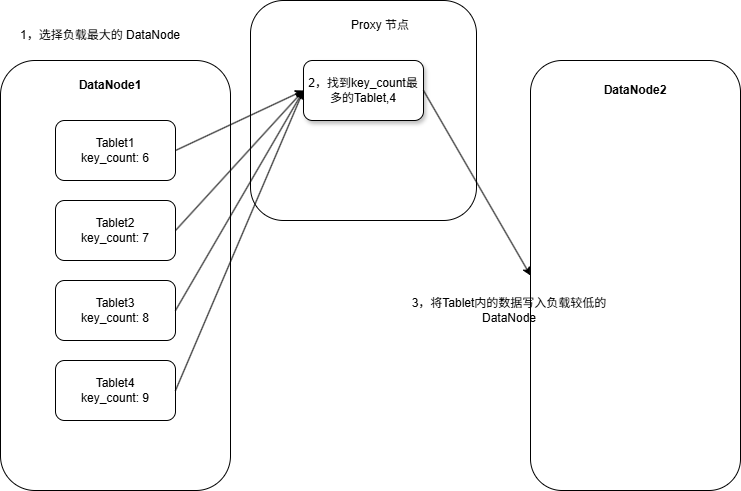

The diagram above was exported from draw.io. Its source (the exported page's mxGraphModel, read from the mxfile embedded in the PNG):
<mxGraphModel dx="1022" dy="564" grid="1" gridSize="10" guides="1" tooltips="1" connect="1" arrows="1" fold="1" page="1" pageScale="1" pageWidth="827" pageHeight="1169" background="#ffffff" math="0" shadow="0">
  <root>
    <mxCell id="0" />
    <mxCell id="1" parent="0" />
    <mxCell id="eWDaYc8KhMPcgifAL-Ko-1" parent="1" style="rounded=1;whiteSpace=wrap;html=1;" value="" vertex="1">
      <mxGeometry height="430" width="230" x="20" y="70" as="geometry" />
    </mxCell>
    <mxCell id="eWDaYc8KhMPcgifAL-Ko-2" parent="1" style="text;html=1;whiteSpace=wrap;strokeColor=none;fillColor=none;align=center;verticalAlign=middle;rounded=0;" value="1，选择负载最大的 DataNode" vertex="1">
      <mxGeometry height="30" width="180" x="30" y="30" as="geometry" />
    </mxCell>
    <mxCell id="eWDaYc8KhMPcgifAL-Ko-3" parent="1" style="rounded=1;whiteSpace=wrap;html=1;" value="Tablet1&lt;br&gt;key_count: 6" vertex="1">
      <mxGeometry height="60" width="120" x="75" y="130" as="geometry" />
    </mxCell>
    <mxCell id="eWDaYc8KhMPcgifAL-Ko-4" parent="1" style="rounded=1;whiteSpace=wrap;html=1;" value="Tablet2&lt;div&gt;key_count: 7&lt;/div&gt;" vertex="1">
      <mxGeometry height="60" width="120" x="75" y="210" as="geometry" />
    </mxCell>
    <mxCell id="eWDaYc8KhMPcgifAL-Ko-5" parent="1" style="rounded=1;whiteSpace=wrap;html=1;" value="Tablet3&lt;div&gt;key_count: 8&lt;/div&gt;" vertex="1">
      <mxGeometry height="60" width="120" x="75" y="290" as="geometry" />
    </mxCell>
    <mxCell id="eWDaYc8KhMPcgifAL-Ko-6" parent="1" style="rounded=1;whiteSpace=wrap;html=1;" value="Tablet4&lt;div&gt;key_count: 9&lt;/div&gt;" vertex="1">
      <mxGeometry height="60" width="120" x="75" y="370" as="geometry" />
    </mxCell>
    <mxCell id="eWDaYc8KhMPcgifAL-Ko-14" parent="1" style="rounded=1;whiteSpace=wrap;html=1;" value="" vertex="1">
      <mxGeometry height="220" width="226" x="270" y="10" as="geometry" />
    </mxCell>
    <mxCell id="eWDaYc8KhMPcgifAL-Ko-15" parent="1" style="text;html=1;whiteSpace=wrap;strokeColor=none;fillColor=none;align=center;verticalAlign=middle;rounded=0;" value="Proxy 节点" vertex="1">
      <mxGeometry height="30" width="60" x="370" y="20" as="geometry" />
    </mxCell>
    <mxCell id="eWDaYc8KhMPcgifAL-Ko-7" parent="1" style="rounded=1;whiteSpace=wrap;html=1;shadow=1;" value="2，找到key_count最多的Tablet,4" vertex="1">
      <mxGeometry height="60" width="120" x="323" y="70" as="geometry" />
    </mxCell>
    <mxCell id="eWDaYc8KhMPcgifAL-Ko-11" edge="1" parent="1" source="eWDaYc8KhMPcgifAL-Ko-5" style="endArrow=classic;html=1;rounded=0;exitX=1;exitY=0.5;exitDx=0;exitDy=0;entryX=0;entryY=0.5;entryDx=0;entryDy=0;" target="eWDaYc8KhMPcgifAL-Ko-7" value="">
      <mxGeometry height="50" relative="1" width="50" as="geometry">
        <mxPoint x="390" y="300" as="sourcePoint" />
        <mxPoint x="440" y="250" as="targetPoint" />
      </mxGeometry>
    </mxCell>
    <mxCell id="eWDaYc8KhMPcgifAL-Ko-8" edge="1" parent="1" source="eWDaYc8KhMPcgifAL-Ko-3" style="endArrow=classic;html=1;rounded=0;entryX=0;entryY=0.5;entryDx=0;entryDy=0;exitX=1;exitY=0.5;exitDx=0;exitDy=0;" target="eWDaYc8KhMPcgifAL-Ko-7" value="">
      <mxGeometry height="50" relative="1" width="50" as="geometry">
        <mxPoint x="390" y="300" as="sourcePoint" />
        <mxPoint x="440" y="250" as="targetPoint" />
      </mxGeometry>
    </mxCell>
    <mxCell id="eWDaYc8KhMPcgifAL-Ko-9" edge="1" parent="1" source="eWDaYc8KhMPcgifAL-Ko-4" style="endArrow=classic;html=1;rounded=0;exitX=1;exitY=0.5;exitDx=0;exitDy=0;entryX=0;entryY=0.5;entryDx=0;entryDy=0;" target="eWDaYc8KhMPcgifAL-Ko-7" value="">
      <mxGeometry height="50" relative="1" width="50" as="geometry">
        <mxPoint x="390" y="300" as="sourcePoint" />
        <mxPoint x="440" y="250" as="targetPoint" />
      </mxGeometry>
    </mxCell>
    <mxCell id="eWDaYc8KhMPcgifAL-Ko-12" edge="1" parent="1" source="eWDaYc8KhMPcgifAL-Ko-6" style="endArrow=classic;html=1;rounded=0;exitX=1;exitY=0.5;exitDx=0;exitDy=0;entryX=0;entryY=0.5;entryDx=0;entryDy=0;" target="eWDaYc8KhMPcgifAL-Ko-7" value="">
      <mxGeometry height="50" relative="1" width="50" as="geometry">
        <mxPoint x="460" y="410" as="sourcePoint" />
        <mxPoint x="440" y="250" as="targetPoint" />
      </mxGeometry>
    </mxCell>
    <mxCell id="eWDaYc8KhMPcgifAL-Ko-16" parent="1" style="rounded=1;whiteSpace=wrap;html=1;" value="" vertex="1">
      <mxGeometry height="430" width="210" x="550" y="70" as="geometry" />
    </mxCell>
    <mxCell id="eWDaYc8KhMPcgifAL-Ko-17" edge="1" parent="1" source="eWDaYc8KhMPcgifAL-Ko-7" style="endArrow=classic;html=1;rounded=0;exitX=1;exitY=0.5;exitDx=0;exitDy=0;entryX=0;entryY=0.5;entryDx=0;entryDy=0;" target="eWDaYc8KhMPcgifAL-Ko-16" value="">
      <mxGeometry height="50" relative="1" width="50" as="geometry">
        <mxPoint x="390" y="300" as="sourcePoint" />
        <mxPoint x="440" y="250" as="targetPoint" />
      </mxGeometry>
    </mxCell>
    <mxCell id="eWDaYc8KhMPcgifAL-Ko-18" parent="1" style="text;html=1;whiteSpace=wrap;strokeColor=none;fillColor=none;align=center;verticalAlign=middle;rounded=0;" value="3，将Tablet内的数据写入负载较低的DataNode" vertex="1">
      <mxGeometry height="30" width="230" x="414" y="305" as="geometry" />
    </mxCell>
    <mxCell id="eWDaYc8KhMPcgifAL-Ko-19" parent="1" style="text;html=1;whiteSpace=wrap;strokeColor=none;fillColor=none;align=center;verticalAlign=middle;rounded=0;" value="&lt;b&gt;DataNode1&lt;/b&gt;" vertex="1">
      <mxGeometry height="30" width="80" x="90" y="80" as="geometry" />
    </mxCell>
    <mxCell id="eWDaYc8KhMPcgifAL-Ko-20" parent="1" style="text;html=1;whiteSpace=wrap;strokeColor=none;fillColor=none;align=center;verticalAlign=middle;rounded=0;" value="&lt;b&gt;DataNode2&lt;/b&gt;" vertex="1">
      <mxGeometry height="30" width="60" x="625" y="85" as="geometry" />
    </mxCell>
  </root>
</mxGraphModel>